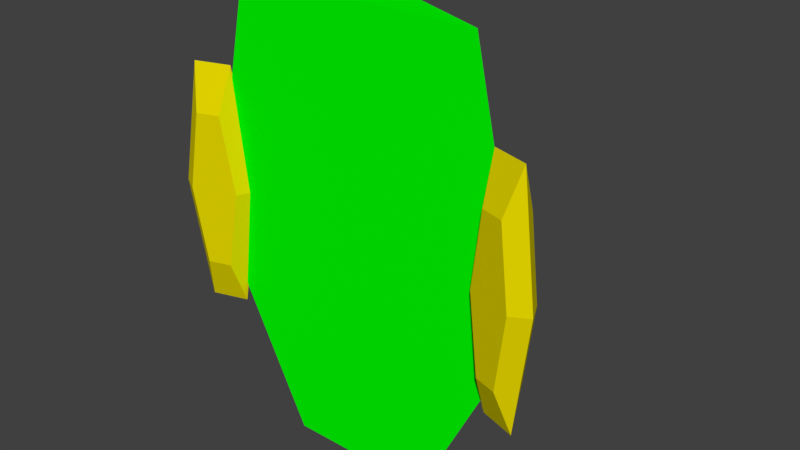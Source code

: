 # Source: ThunderGreen.blend  (saved by Blender 2.79.0; exported with 4.5.12 LTS)
import bpy
from mathutils import Matrix  # noqa: F401  (used for matrix-valued properties, if any)

bpy.ops.wm.read_factory_settings(use_empty=True)
scene = bpy.context.scene
scene.name = 'Scene'

# ---- collections
col_collection_1 = bpy.data.collections.new('Collection 1'); scene.collection.children.link(col_collection_1)
col_collection_5 = bpy.data.collections.new('Collection 5'); scene.collection.children.link(col_collection_5)

# ---- materials (node trees are filled in below, after node groups)
mat_material = bpy.data.materials.new('Material')
mat_material.alpha_threshold = 0.0
mat_material.use_transparent_shadow = False
mat_material.diffuse_color = (0.0, 1.0, 0.0, 1.0)
mat_material.roughness = 0.5
mat_material.line_color = (0.0, 0.0, 0.0, 1.0)
mat_material_004 = bpy.data.materials.new('Material.004')
mat_material_004.alpha_threshold = 0.0
mat_material_004.use_transparent_shadow = False
mat_material_004.diffuse_color = (0.8, 0.0, 0.4478, 1.0)
mat_material_004.roughness = 0.5
mat_material_001 = bpy.data.materials.new('Material.001')
mat_material_001.alpha_threshold = 0.0
mat_material_001.use_transparent_shadow = False
mat_material_001.diffuse_color = (0.6556, 0.8, 0.0, 1.0)
mat_material_001.roughness = 0.5
mat_material_002 = bpy.data.materials.new('Material.002')
mat_material_002.alpha_threshold = 0.0
mat_material_002.use_transparent_shadow = False
mat_material_002.diffuse_color = (0.8, 0.6829, 0.0, 1.0)
mat_material_002.roughness = 0.5
mat_material_003 = bpy.data.materials.new('Material.003')
mat_material_003.alpha_threshold = 0.0
mat_material_003.use_transparent_shadow = False
mat_material_003.diffuse_color = (0.0, 0.4432, 0.8, 1.0)
mat_material_003.roughness = 0.5

# ---- material node trees

# ---- world
world_world = bpy.data.worlds.new('World'); scene.world = world_world
world_world.color = (0.05088, 0.05088, 0.05088)
world_world.use_sun_shadow = False
world_world.sun_shadow_jitter_overblur = 0.0
world_world.cycles.sampling_method = 'MANUAL'

# ---- meshes
me_cube = bpy.data.meshes.new('Cube')
me_cube.from_pydata([(2.492, 0.1083, 3.467), (3.492, 0.1083, -1.116), (3.492, 0.1083, -1.61), (1.492, 0.1083, -5.61), (0.007849, -0.8917, -5.61), (-0.007849, -1.892, -1.61), (0.007849, -1.892, -1.116), (-0.007849, -0.8917, 3.467), (1.523, -1.034, 1.578), (1.117, -0.8706, -4.61), (1.742, -0.8917, -1.116), (-2.492, 0.1083, 3.467), (-3.492, 0.1083, -1.116), (-3.492, 0.1083, -1.61), (-1.492, 0.1083, -5.61), (-1.523, -1.034, 1.578), (-1.117, -0.8706, -4.61), (-1.742, -0.8917, -1.116)], [], [(8, 6, 10, 1), (7, 6, 8), (3, 4, 14), (8, 1, 0), (0, 7, 8), (9, 5, 4), (3, 9, 4), (9, 3, 2), (6, 5, 10), (1, 10, 2), (5, 9, 2, 10), (15, 12, 17, 6), (7, 15, 6), (15, 11, 12), (11, 15, 7), (16, 4, 5), (14, 4, 16), (16, 13, 14), (6, 17, 5), (12, 13, 17), (5, 17, 13, 16), (0, 11, 7), (1, 2, 3, 14, 13, 12, 11, 0)])
_uv = me_cube.uv_layers.new(name='UVMap')
_uv.uv.foreach_set('vector', [0.5155, 0.7089, 0.1407, 0.8543, 0.3213, 0.6197, 0.4185, 0.5154, 0.9763, 0.8543, 0.1407, 0.8543, 0.5155, 0.7089, 0.2246, 0.2545, 9.242e-05, 0.171, 0.2246, 0.2545, 0.5155, 0.7089, 0.4185, 0.5154, 0.5992, 0.615, 0.5992, 0.615, 0.9763, 0.8543, 0.5155, 0.7089, 0.1524, 0.3487, 0.07689, 0.8013, 9.242e-05, 0.171, 0.2246, 0.2545, 0.1524, 0.3487, 9.242e-05, 0.171, 0.1524, 0.3487, 0.2246, 0.2545, 0.3939, 0.4904, 0.1407, 0.8543, 0.07689, 0.8013, 0.3213, 0.6197, 0.4185, 0.5154, 0.3213, 0.6197, 0.3939, 0.4904, 0.07689, 0.8013, 0.1524, 0.3487, 0.3939, 0.4904, 0.3213, 0.6197, 0.5155, 0.7089, 0.4185, 0.5154, 0.3213, 0.6197, 0.1407, 0.8543, 0.9763, 0.8543, 0.5155, 0.7089, 0.1407, 0.8543, 0.5155, 0.7089, 0.5992, 0.615, 0.4185, 0.5154, 0.5992, 0.615, 0.5155, 0.7089, 0.9763, 0.8543, 0.1524, 0.3487, 9.242e-05, 0.171, 0.07689, 0.8013, 0.2246, 0.2545, 9.242e-05, 0.171, 0.1524, 0.3487, 0.1524, 0.3487, 0.3939, 0.4904, 0.2246, 0.2545, 0.1407, 0.8543, 0.3213, 0.6197, 0.07689, 0.8013, 0.4185, 0.5154, 0.3939, 0.4904, 0.3213, 0.6197, 0.07689, 0.8013, 0.3213, 0.6197, 0.3939, 0.4904, 0.1524, 0.3487, 0.5992, 0.615, 0.5992, 0.615, 0.9763, 0.8543, 0.4185, 0.5154, 0.3939, 0.4904, 0.2246, 0.2545, 0.2246, 0.2545, 0.3939, 0.4904, 0.4185, 0.5154, 0.5992, 0.615, 0.5992, 0.615])
_ca = me_cube.color_attributes.new('Col', 'BYTE_COLOR', 'CORNER')
_ca.data.foreach_set('color', [1.0, 1.0, 1.0, 1.0, 1.0, 1.0, 1.0, 1.0, 1.0, 1.0, 1.0, 1.0, 1.0, 1.0, 1.0, 1.0, 1.0, 1.0, 1.0, 1.0, 1.0, 1.0, 1.0, 1.0, 1.0, 1.0, 1.0, 1.0, 1.0, 1.0, 1.0, 1.0, 1.0, 1.0, 1.0, 1.0, 1.0, 1.0, 1.0, 1.0, 1.0, 1.0, 1.0, 1.0, 1.0, 1.0, 1.0, 1.0, 1.0, 1.0, 1.0, 1.0, 1.0, 1.0, 1.0, 1.0, 1.0, 1.0, 1.0, 1.0, 1.0, 1.0, 1.0, 1.0, 1.0, 1.0, 1.0, 1.0, 1.0, 1.0, 1.0, 1.0, 1.0, 1.0, 1.0, 1.0, 1.0, 1.0, 1.0, 1.0, 1.0, 1.0, 1.0, 1.0, 1.0, 1.0, 1.0, 1.0, 1.0, 1.0, 1.0, 1.0, 1.0, 1.0, 1.0, 1.0, 1.0, 1.0, 1.0, 1.0, 1.0, 1.0, 1.0, 1.0, 1.0, 1.0, 1.0, 1.0, 1.0, 1.0, 1.0, 1.0, 1.0, 1.0, 1.0, 1.0, 1.0, 1.0, 1.0, 1.0, 1.0, 1.0, 1.0, 1.0, 1.0, 1.0, 1.0, 1.0, 1.0, 1.0, 1.0, 1.0, 1.0, 1.0, 1.0, 1.0, 1.0, 1.0, 1.0, 1.0, 1.0, 1.0, 1.0, 1.0, 1.0, 1.0, 1.0, 1.0, 1.0, 1.0, 1.0, 1.0, 1.0, 1.0, 1.0, 1.0, 1.0, 1.0, 1.0, 1.0, 1.0, 1.0, 1.0, 1.0, 1.0, 1.0, 1.0, 1.0, 1.0, 1.0, 1.0, 1.0, 1.0, 1.0, 1.0, 1.0, 1.0, 1.0, 1.0, 1.0, 1.0, 1.0, 1.0, 1.0, 1.0, 1.0, 1.0, 1.0, 1.0, 1.0, 1.0, 1.0, 1.0, 1.0, 1.0, 1.0, 1.0, 1.0, 1.0, 1.0, 1.0, 1.0, 1.0, 1.0, 1.0, 1.0, 1.0, 1.0, 1.0, 1.0, 1.0, 1.0, 1.0, 1.0, 1.0, 1.0, 1.0, 1.0, 1.0, 1.0, 1.0, 1.0, 1.0, 1.0, 1.0, 1.0, 1.0, 1.0, 1.0, 1.0, 1.0, 1.0, 1.0, 1.0, 1.0, 1.0, 1.0, 1.0, 1.0, 1.0, 1.0, 1.0, 1.0, 1.0, 1.0, 1.0, 1.0, 1.0, 1.0, 1.0, 1.0, 1.0, 1.0, 1.0, 1.0, 1.0, 1.0, 1.0, 1.0, 1.0, 1.0, 1.0, 1.0, 1.0, 1.0, 1.0, 1.0, 1.0, 1.0, 1.0, 1.0, 1.0, 1.0, 1.0, 1.0, 1.0, 1.0, 1.0, 1.0, 1.0, 1.0, 1.0, 1.0, 1.0, 1.0, 1.0, 1.0, 1.0, 1.0, 1.0, 1.0, 1.0, 1.0, 1.0, 1.0, 1.0, 1.0, 1.0, 1.0, 1.0, 1.0, 1.0, 1.0, 1.0, 1.0, 1.0, 1.0, 1.0, 1.0, 1.0, 1.0, 1.0])
me_cube.materials.append(mat_material)
me_cube.use_remesh_preserve_volume = False
me_cube.use_remesh_preserve_attributes = False
me_cube.use_mirror_vertex_groups = False
me_cube.update()
me_torus_002 = bpy.data.meshes.new('Torus.002')
me_torus_002.from_pydata([(1.25, 0.3989, 2.746), (0.625, 0.344, 2.746), (0.625, -1.314, 2.746), (1.25, 0.3989, 0.7614), (0.625, 0.344, 1.965), (0.625, -1.314, 2.467), (1.0, 0.3989, 3.346), (0.5, 0.1275, 3.346), (0.5, -1.092, 3.346), (0.5589, -0.2833, 3.267), (0.2795, -0.0394, 3.267), (0.2795, -0.7002, 3.267), (0.625, -1.314, 2.607), (0.625, 0.344, 2.356), (0.3897, 0.1516, 3.307), (0.3897, -0.8959, 3.307), (-1.25, 0.3989, 2.746), (-0.625, 0.344, 2.746), (-0.625, -1.314, 2.746), (-1.25, 0.3989, 0.7614), (-0.625, 0.344, 1.965), (-0.625, -1.314, 2.467), (-1.0, 0.3989, 3.346), (-0.5, 0.1275, 3.346), (-0.5, -1.092, 3.346), (-0.5589, -0.2833, 3.267), (-0.2795, -0.0394, 3.267), (-0.2795, -0.7002, 3.267), (0.0, 0.5591, 2.746), (0.0, -1.314, 2.607), (0.0, 0.5591, 2.042), (-0.625, -1.314, 2.607), (-0.625, 0.344, 2.356), (0.0, -1.092, 3.346), (0.0, 0.3426, 3.346), (0.0, -0.7002, 3.267), (0.0, -0.0394, 3.267), (-0.3897, 0.1516, 3.307), (-0.3897, -0.8959, 3.307), (0.0, -0.8959, 3.307), (0.0, 0.1516, 3.307)], [], [(0, 2, 12, 5, 3), (0, 3, 4, 13, 1), (29, 12, 5), (28, 34, 7, 1), (40, 36, 10, 14), (8, 6, 9, 11, 15), (7, 14, 10, 9, 6), (39, 15, 11, 35), (35, 11, 9, 10, 36), (33, 8, 15, 39), (34, 40, 14, 7), (28, 1, 4, 30), (12, 8, 33, 29), (2, 0, 6, 8), (1, 7, 6, 0), (8, 12, 2), (16, 19, 21, 31, 18), (16, 17, 32, 20, 19), (29, 21, 31), (28, 17, 23, 34), (40, 37, 26, 36), (24, 38, 27, 25, 22), (23, 22, 25, 26, 37), (39, 35, 27, 38), (35, 36, 26, 25, 27), (33, 39, 38, 24), (34, 23, 37, 40), (28, 30, 20, 17), (31, 29, 33, 24), (18, 24, 22, 16), (17, 16, 22, 23), (24, 18, 31)])
me_torus_002.materials.append(mat_material_004)
me_torus_002.use_remesh_preserve_volume = False
me_torus_002.use_remesh_preserve_attributes = False
me_torus_002.use_mirror_vertex_groups = False
me_torus_002.update()
me_cone = bpy.data.meshes.new('Cone')
me_cone.from_pydata([(0.0, 1.316, -1.0), (0.2256, 1.182, -1.0), (0.3827, 0.9239, -1.0), (0.8315, 0.5556, -1.0), (1.0, 7.55e-08, -1.0), (0.8315, -0.5556, -1.0), (0.7071, -0.7071, -1.0), (-0.7071, -0.7071, -1.0), (-0.8315, -0.5556, -1.0), (0.0, -0.2568, 1.491), (-1.0, 9.656e-07, -1.0), (-0.8315, 0.5556, -1.0), (-0.3827, 0.9239, -1.0), (-0.2363, 1.181, -1.0)], [], [(0, 9, 1), (1, 9, 2), (2, 9, 3), (4, 3, 9), (5, 4, 9), (5, 9, 6), (0, 1, 2, 3, 4, 5, 6, 7, 8, 10, 11, 12, 13), (7, 9, 8), (10, 8, 9), (11, 10, 9), (12, 11, 9), (12, 9, 13), (13, 9, 0)])
_ca = me_cone.color_attributes.new('Col', 'BYTE_COLOR', 'CORNER')
_ca.data.foreach_set('color', [1.0, 0.9911, 0.9911, 1.0, 1.0, 0.9911, 0.9823, 1.0, 1.0, 0.9911, 0.9911, 1.0, 1.0, 0.9911, 0.9911, 1.0, 1.0, 0.9911, 0.9823, 1.0, 1.0, 0.9911, 0.9911, 1.0, 1.0, 0.9911, 0.9911, 1.0, 1.0, 0.9911, 0.9823, 1.0, 0.9911, 0.9911, 0.9911, 1.0, 1.0, 1.0, 1.0, 1.0, 0.9911, 0.9911, 0.9911, 1.0, 1.0, 1.0, 1.0, 1.0, 1.0, 1.0, 1.0, 1.0, 1.0, 1.0, 1.0, 1.0, 1.0, 1.0, 1.0, 1.0, 1.0, 1.0, 1.0, 1.0, 1.0, 1.0, 1.0, 1.0, 1.0, 1.0, 1.0, 1.0, 1.0, 0.9911, 0.9911, 1.0, 1.0, 0.9911, 0.9911, 1.0, 1.0, 0.9911, 0.9911, 1.0, 0.9911, 0.9911, 0.9911, 1.0, 1.0, 1.0, 1.0, 1.0, 1.0, 1.0, 1.0, 1.0, 1.0, 1.0, 1.0, 1.0, 1.0, 1.0, 1.0, 1.0, 1.0, 1.0, 1.0, 1.0, 1.0, 1.0, 1.0, 1.0, 1.0, 0.9911, 0.9911, 1.0, 1.0, 0.9911, 0.9911, 1.0, 1.0, 0.9911, 0.9911, 1.0, 1.0, 1.0, 1.0, 1.0, 1.0, 1.0, 1.0, 1.0, 1.0, 1.0, 1.0, 1.0, 1.0, 1.0, 1.0, 1.0, 1.0, 1.0, 1.0, 1.0, 1.0, 1.0, 1.0, 1.0, 1.0, 0.9911, 0.9911, 1.0, 1.0, 1.0, 1.0, 1.0, 1.0, 0.9911, 0.956, 1.0, 1.0, 0.9911, 0.9911, 1.0, 1.0, 0.9911, 0.9911, 1.0, 1.0, 0.9911, 0.956, 1.0, 1.0, 0.9911, 0.9911, 1.0, 1.0, 0.9911, 0.956, 1.0, 1.0, 0.9911, 0.9911, 1.0, 1.0, 0.9911, 0.9911, 1.0, 1.0, 0.9911, 0.9911, 1.0, 1.0, 0.9911, 0.9911, 1.0])
me_cone.materials.append(mat_material_001)
me_cone.use_remesh_preserve_volume = False
me_cone.use_remesh_preserve_attributes = False
me_cone.use_mirror_vertex_groups = False
me_cone.update()
me_torus_001 = bpy.data.meshes.new('Torus.001')
me_torus_001.from_pydata([(-3.137, -1.552, 3.594), (-3.589, -1.552, 3.452), (-3.815, 1.491e-07, 3.381), (-3.589, 1.552, 3.452), (-3.137, 1.552, 3.594), (-2.91, 2.992e-08, 3.665), (-2.558, 1.435e-08, 3.461), (-2.957, -1.552, 3.022), (-3.41, -1.552, 2.88), (-3.636, 1.726e-07, 2.809), (-3.41, 1.552, 2.88), (-2.957, 1.552, 3.022), (-2.731, 5.34e-08, 3.093), (-2.915, 2.454, 3.349), (-3.631, 2.454, 3.125), (-3.989, 2.029e-07, 3.013), (-3.631, -2.454, 3.125), (-2.915, -2.454, 3.349), (3.137, -1.552, 3.594), (3.589, -1.552, 3.452), (3.815, 1.491e-07, 3.381), (3.589, 1.552, 3.452), (3.137, 1.552, 3.594), (2.91, 2.992e-08, 3.665), (2.558, 1.435e-08, 3.461), (2.957, -1.552, 3.022), (3.41, -1.552, 2.88), (3.636, 1.726e-07, 2.809), (3.41, 1.552, 2.88), (2.957, 1.552, 3.022), (2.731, 5.34e-08, 3.093), (2.915, 2.454, 3.349), (3.631, 2.454, 3.125), (3.989, 2.029e-07, 3.013), (3.631, -2.454, 3.125), (2.915, -2.454, 3.349)], [], [(13, 14, 3, 4), (14, 15, 2, 3), (16, 17, 0, 1), (15, 16, 1, 2), (6, 17, 0, 5), (6, 13, 4, 5), (2, 1, 0, 5, 4, 3), (13, 11, 10, 14), (14, 10, 9, 15), (16, 8, 7, 17), (15, 9, 8, 16), (6, 12, 7, 17), (6, 12, 11, 13), (9, 10, 11, 12, 7, 8), (31, 22, 21, 32), (32, 21, 20, 33), (34, 19, 18, 35), (33, 20, 19, 34), (24, 23, 18, 35), (24, 23, 22, 31), (20, 21, 22, 23, 18, 19), (31, 32, 28, 29), (32, 33, 27, 28), (34, 35, 25, 26), (33, 34, 26, 27), (24, 35, 25, 30), (24, 31, 29, 30), (27, 26, 25, 30, 29, 28)])
_ca = me_torus_001.color_attributes.new('Col', 'BYTE_COLOR', 'CORNER')
_ca.data.foreach_set('color', [0.0, 0.2705, 1.0, 1.0, 0.0, 0.2705, 1.0, 1.0, 0.0, 0.2705, 1.0, 1.0, 0.0, 0.2705, 1.0, 1.0, 0.0, 0.2705, 1.0, 1.0, 0.0, 0.2705, 1.0, 1.0, 0.0, 0.2705, 1.0, 1.0, 0.0, 0.2705, 1.0, 1.0, 0.0, 0.2705, 1.0, 1.0, 0.0, 0.2705, 1.0, 1.0, 0.0, 0.2705, 1.0, 1.0, 0.0, 0.2705, 1.0, 1.0, 0.0, 0.2705, 1.0, 1.0, 0.0, 0.2705, 1.0, 1.0, 0.0, 0.2705, 1.0, 1.0, 0.0, 0.2705, 1.0, 1.0, 0.0, 0.2705, 1.0, 1.0, 0.0, 0.2705, 1.0, 1.0, 0.0, 0.2705, 1.0, 1.0, 0.0, 0.2705, 1.0, 1.0, 0.0, 0.2705, 1.0, 1.0, 0.0, 0.2705, 1.0, 1.0, 0.0, 0.2705, 1.0, 1.0, 0.0, 0.2705, 1.0, 1.0, 0.0, 0.2705, 1.0, 1.0, 0.0, 0.2705, 1.0, 1.0, 0.0, 0.2705, 1.0, 1.0, 0.0, 0.2705, 1.0, 1.0, 0.0, 0.2705, 1.0, 1.0, 0.0, 0.2705, 1.0, 1.0, 0.0, 0.2705, 1.0, 1.0, 0.006049, 0.305, 1.0, 1.0, 0.1221, 0.491, 1.0, 1.0, 0.0, 0.2705, 1.0, 1.0, 1.0, 1.0, 1.0, 1.0, 1.0, 1.0, 1.0, 1.0, 1.0, 1.0, 1.0, 1.0, 1.0, 1.0, 1.0, 1.0, 1.0, 1.0, 1.0, 1.0, 1.0, 1.0, 1.0, 1.0, 1.0, 1.0, 1.0, 1.0, 1.0, 1.0, 1.0, 1.0, 1.0, 1.0, 1.0, 1.0, 1.0, 1.0, 1.0, 1.0, 1.0, 1.0, 1.0, 1.0, 1.0, 1.0, 1.0, 1.0, 1.0, 1.0, 1.0, 1.0, 1.0, 1.0, 1.0, 1.0, 1.0, 1.0, 1.0, 1.0, 1.0, 1.0, 1.0, 1.0, 1.0, 1.0, 1.0, 1.0, 1.0, 1.0, 1.0, 1.0, 1.0, 1.0, 1.0, 1.0, 1.0, 1.0, 1.0, 1.0, 1.0, 1.0, 1.0, 1.0, 1.0, 1.0, 1.0, 1.0, 1.0, 1.0, 1.0, 1.0, 1.0, 1.0, 1.0, 1.0, 1.0, 1.0, 1.0, 1.0, 1.0, 1.0, 1.0, 1.0, 0.0, 0.2705, 1.0, 1.0, 0.0, 0.2705, 1.0, 1.0, 0.0, 0.2705, 1.0, 1.0, 0.0, 0.2705, 1.0, 1.0, 0.0, 0.2705, 1.0, 1.0, 0.0, 0.2705, 1.0, 1.0, 0.0, 0.2705, 1.0, 1.0, 0.0, 0.2705, 1.0, 1.0, 0.0, 0.2705, 1.0, 1.0, 0.0, 0.2705, 1.0, 1.0, 0.0, 0.2705, 1.0, 1.0, 0.0, 0.2705, 1.0, 1.0, 0.0, 0.2705, 1.0, 1.0, 0.0, 0.2705, 1.0, 1.0, 0.0, 0.2705, 1.0, 1.0, 0.0, 0.2705, 1.0, 1.0, 0.0, 0.2705, 1.0, 1.0, 0.0, 0.2705, 1.0, 1.0, 0.0, 0.2705, 1.0, 1.0, 0.0, 0.2705, 1.0, 1.0, 0.0, 0.2705, 1.0, 1.0, 0.0, 0.2705, 1.0, 1.0, 0.0, 0.2705, 1.0, 1.0, 0.0, 0.2705, 1.0, 1.0, 0.0, 0.2705, 1.0, 1.0, 0.0, 0.2705, 1.0, 1.0, 0.0, 0.2705, 1.0, 1.0, 0.0, 0.2705, 1.0, 1.0, 0.0, 0.2705, 1.0, 1.0, 0.0, 0.2705, 1.0, 1.0, 0.0, 0.2705, 1.0, 1.0, 0.0, 0.2705, 1.0, 1.0, 0.1221, 0.491, 1.0, 1.0, 0.006049, 0.305, 1.0, 1.0, 1.0, 1.0, 1.0, 1.0, 1.0, 1.0, 1.0, 1.0, 1.0, 1.0, 1.0, 1.0, 1.0, 1.0, 1.0, 1.0, 1.0, 1.0, 1.0, 1.0, 1.0, 1.0, 1.0, 1.0, 1.0, 1.0, 1.0, 1.0, 1.0, 1.0, 1.0, 1.0, 1.0, 1.0, 1.0, 1.0, 1.0, 1.0, 1.0, 1.0, 1.0, 1.0, 1.0, 1.0, 1.0, 1.0, 1.0, 1.0, 1.0, 1.0, 1.0, 1.0, 1.0, 1.0, 1.0, 1.0, 1.0, 1.0, 1.0, 1.0, 1.0, 1.0, 1.0, 1.0, 1.0, 1.0, 1.0, 1.0, 1.0, 1.0, 1.0, 1.0, 1.0, 1.0, 1.0, 1.0, 1.0, 1.0, 1.0, 1.0, 1.0, 1.0, 1.0, 1.0, 1.0, 1.0, 1.0, 1.0, 1.0, 1.0, 1.0, 1.0, 1.0, 1.0, 1.0, 1.0, 1.0, 1.0, 1.0, 1.0, 1.0, 1.0, 1.0, 1.0])
me_torus_001.materials.append(mat_material_002)
me_torus_001.use_remesh_preserve_volume = False
me_torus_001.use_remesh_preserve_attributes = False
me_torus_001.use_mirror_vertex_groups = False
me_torus_001.update()
me_torus_004 = bpy.data.meshes.new('Torus.004')
me_torus_004.from_pydata([(-1.598, -0.1682, 0.1645), (-2.05, -0.1682, 0.02256), (-2.277, 0.2426, -0.04838), (-2.05, 0.6533, 0.02256), (-1.598, 0.6533, 0.1645), (-1.371, 0.2426, 0.2354), (-1.019, 0.2426, 0.03192), (-1.418, -0.1682, -0.4074), (-1.871, -0.1682, -0.5493), (-2.097, 0.2426, -0.6203), (-1.871, 0.6533, -0.5493), (-1.418, 0.6533, -0.4074), (-1.192, 0.2426, -0.3365), (-1.377, 0.8921, -0.08026), (-2.092, 0.8921, -0.3046), (-2.45, 0.2426, -0.4168), (-2.092, -0.407, -0.3046), (-1.377, -0.407, -0.08026), (1.598, -0.1682, 0.1645), (2.05, -0.1682, 0.02256), (2.277, 0.2426, -0.04838), (2.05, 0.6533, 0.02256), (1.598, 0.6533, 0.1645), (1.371, 0.2426, 0.2354), (1.019, 0.2426, 0.03192), (1.418, -0.1682, -0.4074), (1.871, -0.1682, -0.5493), (2.097, 0.2426, -0.6203), (1.871, 0.6533, -0.5493), (1.418, 0.6533, -0.4074), (1.192, 0.2426, -0.3365), (1.377, 0.8921, -0.08026), (2.092, 0.8921, -0.3046), (2.45, 0.2426, -0.4168), (2.092, -0.407, -0.3046), (1.377, -0.407, -0.08026)], [], [(13, 14, 3, 4), (14, 15, 2, 3), (16, 17, 0, 1), (15, 16, 1, 2), (6, 5, 0, 17), (6, 13, 4, 5), (2, 1, 0, 5, 4, 3), (13, 11, 10, 14), (14, 10, 9, 15), (16, 8, 7, 17), (15, 9, 8, 16), (6, 17, 7, 12), (6, 12, 11, 13), (9, 10, 11, 12, 7, 8), (31, 22, 21, 32), (32, 21, 20, 33), (34, 19, 18, 35), (33, 20, 19, 34), (24, 35, 18, 23), (24, 23, 22, 31), (20, 21, 22, 23, 18, 19), (31, 32, 28, 29), (32, 33, 27, 28), (34, 35, 25, 26), (33, 34, 26, 27), (24, 30, 25, 35), (24, 31, 29, 30), (27, 26, 25, 30, 29, 28)])
_ca = me_torus_004.color_attributes.new('Col', 'BYTE_COLOR', 'CORNER')
_ca.data.foreach_set('color', [0.0, 0.2705, 1.0, 1.0, 0.0, 0.2705, 1.0, 1.0, 0.0, 0.2705, 1.0, 1.0, 0.0, 0.2705, 1.0, 1.0, 0.0, 0.2705, 1.0, 1.0, 0.0, 0.2705, 1.0, 1.0, 0.0, 0.2705, 1.0, 1.0, 0.0, 0.2705, 1.0, 1.0, 0.0, 0.2705, 1.0, 1.0, 0.0, 0.2705, 1.0, 1.0, 0.0, 0.2705, 1.0, 1.0, 0.0, 0.2705, 1.0, 1.0, 0.0, 0.2705, 1.0, 1.0, 0.0, 0.2705, 1.0, 1.0, 0.0, 0.2705, 1.0, 1.0, 0.0, 0.2705, 1.0, 1.0, 0.0, 0.2705, 1.0, 1.0, 0.0, 0.2705, 1.0, 1.0, 0.0, 0.2705, 1.0, 1.0, 0.0, 0.2705, 1.0, 1.0, 0.0, 0.2705, 1.0, 1.0, 0.0, 0.2705, 1.0, 1.0, 0.0, 0.2705, 1.0, 1.0, 0.0, 0.2705, 1.0, 1.0, 0.0, 0.2705, 1.0, 1.0, 0.0, 0.2705, 1.0, 1.0, 0.0, 0.2705, 1.0, 1.0, 0.0, 0.2705, 1.0, 1.0, 0.0, 0.2705, 1.0, 1.0, 0.0, 0.2705, 1.0, 1.0, 1.0, 1.0, 1.0, 1.0, 1.0, 1.0, 1.0, 1.0, 1.0, 1.0, 1.0, 1.0, 1.0, 1.0, 1.0, 1.0, 1.0, 1.0, 1.0, 1.0, 1.0, 1.0, 1.0, 1.0, 1.0, 1.0, 1.0, 1.0, 1.0, 1.0, 1.0, 1.0, 1.0, 1.0, 1.0, 1.0, 1.0, 1.0, 1.0, 1.0, 1.0, 1.0, 1.0, 1.0, 1.0, 1.0, 1.0, 1.0, 1.0, 1.0, 1.0, 1.0, 1.0, 1.0, 1.0, 1.0, 1.0, 1.0, 1.0, 1.0, 1.0, 1.0, 1.0, 1.0, 1.0, 1.0, 1.0, 1.0, 1.0, 1.0, 1.0, 1.0, 1.0, 1.0, 1.0, 1.0, 1.0, 1.0, 1.0, 1.0, 1.0, 1.0, 1.0, 1.0, 1.0, 1.0, 1.0, 1.0, 1.0, 1.0, 1.0, 1.0, 1.0, 1.0, 1.0, 1.0, 1.0, 1.0, 1.0, 1.0, 1.0, 1.0, 1.0, 1.0, 1.0, 1.0, 1.0, 1.0, 1.0, 1.0, 1.0, 1.0, 1.0, 1.0, 1.0, 1.0, 1.0, 1.0, 1.0, 1.0, 0.0, 0.2705, 1.0, 1.0, 0.0, 0.2705, 1.0, 1.0, 0.0, 0.2705, 1.0, 1.0, 0.0, 0.2705, 1.0, 1.0, 0.0, 0.2705, 1.0, 1.0, 0.0, 0.2705, 1.0, 1.0, 0.0, 0.2705, 1.0, 1.0, 0.0, 0.2705, 1.0, 1.0, 0.0, 0.2705, 1.0, 1.0, 0.0, 0.2705, 1.0, 1.0, 0.0, 0.2705, 1.0, 1.0, 0.0, 0.2705, 1.0, 1.0, 0.0, 0.2705, 1.0, 1.0, 0.0, 0.2705, 1.0, 1.0, 0.0, 0.2705, 1.0, 1.0, 0.0, 0.2705, 1.0, 1.0, 0.0, 0.2705, 1.0, 1.0, 0.0, 0.2705, 1.0, 1.0, 0.0, 0.2705, 1.0, 1.0, 0.0, 0.2705, 1.0, 1.0, 0.0, 0.2705, 1.0, 1.0, 0.0, 0.2705, 1.0, 1.0, 0.0, 0.2705, 1.0, 1.0, 0.0, 0.2705, 1.0, 1.0, 0.0, 0.2705, 1.0, 1.0, 0.0, 0.2705, 1.0, 1.0, 0.0, 0.2705, 1.0, 1.0, 0.0, 0.2705, 1.0, 1.0, 0.0, 0.2705, 1.0, 1.0, 0.0, 0.2705, 1.0, 1.0, 1.0, 1.0, 1.0, 1.0, 1.0, 1.0, 1.0, 1.0, 1.0, 1.0, 1.0, 1.0, 1.0, 1.0, 1.0, 1.0, 1.0, 1.0, 1.0, 1.0, 1.0, 1.0, 1.0, 1.0, 1.0, 1.0, 1.0, 1.0, 1.0, 1.0, 1.0, 1.0, 1.0, 1.0, 1.0, 1.0, 1.0, 1.0, 1.0, 1.0, 1.0, 1.0, 1.0, 1.0, 1.0, 1.0, 1.0, 1.0, 1.0, 1.0, 1.0, 1.0, 1.0, 1.0, 1.0, 1.0, 1.0, 1.0, 1.0, 1.0, 1.0, 1.0, 1.0, 1.0, 1.0, 1.0, 1.0, 1.0, 1.0, 1.0, 1.0, 1.0, 1.0, 1.0, 1.0, 1.0, 1.0, 1.0, 1.0, 1.0, 1.0, 1.0, 1.0, 1.0, 1.0, 1.0, 1.0, 1.0, 1.0, 1.0, 1.0, 1.0, 1.0, 1.0, 1.0, 1.0, 1.0, 1.0, 1.0, 1.0, 1.0, 1.0, 1.0, 1.0, 1.0, 1.0, 1.0, 1.0, 1.0, 1.0, 1.0, 1.0, 1.0, 1.0, 1.0, 1.0, 1.0, 1.0, 1.0, 1.0])
me_torus_004.materials.append(mat_material_003)
me_torus_004.use_remesh_preserve_volume = False
me_torus_004.use_remesh_preserve_attributes = False
me_torus_004.use_mirror_vertex_groups = False
me_torus_004.update()

# ---- objects
ob_cube = bpy.data.objects.new('Cube', me_cube)
ob_torus_002 = bpy.data.objects.new('Torus.002', me_torus_002)
ob_cone = bpy.data.objects.new('Cone', me_cone)
ob_torus_001 = bpy.data.objects.new('Torus.001', me_torus_001)
ob_torus_004 = bpy.data.objects.new('Torus.004', me_torus_004)

# ---- transforms, parenting, visibility, modifiers, constraints
ob_cube.location = (0.1592, -0.7784, 1.082)
ob_cube.rotation_euler = (0.0, -0.0, 3.142)
ob_cube.lock_rotations_4d = False
ob_cube.empty_display_type = 'ARROWS'
ob_cube.lineart.crease_threshold = 0.0
ob_torus_002.location = (0.1513, -0.4626, -2.523)
ob_torus_002.rotation_euler = (-1.571, -0.0, 0.0)
ob_torus_002.scale = (-1.143, 0.2696, 0.4052)
ob_torus_002.lineart.crease_threshold = 0.0
ob_cone.location = (0.1622, 0.8891, -0.0005287)
ob_cone.scale = (1.924, 1.0, 1.426)
ob_cone.lineart.crease_threshold = 0.0
ob_torus_001.location = (0.1233, -4.23, 0.3365)
ob_torus_001.rotation_euler = (4.712, -0.0, 0.0)
ob_torus_001.lineart.crease_threshold = 0.0
ob_torus_004.location = (0.1072, 0.601, 1.627)
ob_torus_004.rotation_euler = (4.712, -0.0, 0.0)
ob_torus_004.lineart.crease_threshold = 0.0

# ---- collection membership
col_collection_1.objects.link(ob_cube)
col_collection_5.objects.link(ob_torus_002)
col_collection_5.objects.link(ob_cone)
col_collection_5.objects.link(ob_torus_001)
col_collection_5.objects.link(ob_torus_004)

# ---- scene / render settings (as saved in the file)
scene.frame_start = 1; scene.frame_end = 250; scene.frame_set(1)
scene.render.engine = 'BLENDER_EEVEE_NEXT'
scene.render.resolution_percentage = 50
scene.render.dither_intensity = 0.0
scene.cycles.use_denoising = False
scene.cycles.samples = 128
scene.cycles.sampling_pattern = 'TABULATED_SOBOL'
scene.cycles.use_adaptive_sampling = False
scene.cycles.use_light_tree = False
scene.cycles.blur_glossy = 0.0
scene.cycles.sample_clamp_indirect = 0.0
scene.view_settings.view_transform = 'Standard'
bpy.context.view_layer.update()

# ---- added for rendering (the .blend has no active camera and no usable light): camera, sun
cam_auto = bpy.data.cameras.new('AutoCamera')
cam_auto.lens = 50.0
cam_auto.sensor_width = 36.0
cam_auto.clip_end = 1000.0
ob_auto_camera = bpy.data.objects.new('AutoCamera', cam_auto)
scene.collection.objects.link(ob_auto_camera)
ob_auto_camera.location = (11.7965, -13.6159, 9.3487)
ob_auto_camera.rotation_euler = (1.09748, -7.21219e-08, 0.694738)
scene.camera = ob_auto_camera
light_auto_sun = bpy.data.lights.new('AutoSun', 'SUN')
light_auto_sun.energy = 3.0
light_auto_sun.angle = 0.0523599
ob_auto_sun = bpy.data.objects.new('AutoSun', light_auto_sun)
scene.collection.objects.link(ob_auto_sun)
ob_auto_sun.rotation_euler = (0.872665, 0.174533, 0.523599)
bpy.context.view_layer.update()
